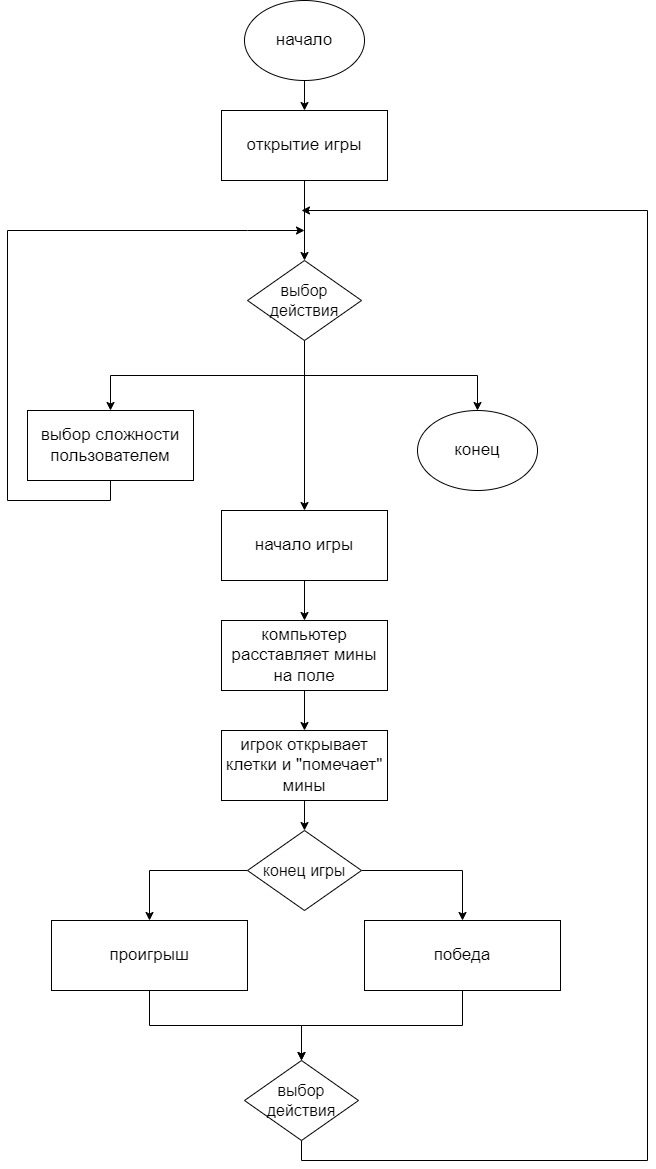

The diagram above was exported from draw.io. Its source (the exported page's mxGraphModel, read from the mxfile embedded in the PNG):
<mxGraphModel dx="880" dy="542" grid="1" gridSize="10" guides="1" tooltips="1" connect="1" arrows="1" fold="1" page="1" pageScale="1" pageWidth="827" pageHeight="1169" math="0" shadow="0">
  <root>
    <mxCell id="WIyWlLk6GJQsqaUBKTNV-0" />
    <mxCell id="WIyWlLk6GJQsqaUBKTNV-1" parent="WIyWlLk6GJQsqaUBKTNV-0" />
    <mxCell id="XoK_gau2MEsAUCZI41HU-1" value="&lt;font style=&quot;font-size: 17px;&quot;&gt;начало&lt;/font&gt;" style="ellipse;whiteSpace=wrap;html=1;" vertex="1" parent="WIyWlLk6GJQsqaUBKTNV-1">
      <mxGeometry x="357" width="120" height="80" as="geometry" />
    </mxCell>
    <mxCell id="XoK_gau2MEsAUCZI41HU-35" style="edgeStyle=orthogonalEdgeStyle;rounded=0;orthogonalLoop=1;jettySize=auto;html=1;exitX=0.5;exitY=1;exitDx=0;exitDy=0;entryX=0.5;entryY=0;entryDx=0;entryDy=0;" edge="1" parent="WIyWlLk6GJQsqaUBKTNV-1" source="XoK_gau2MEsAUCZI41HU-3" target="XoK_gau2MEsAUCZI41HU-28">
      <mxGeometry relative="1" as="geometry" />
    </mxCell>
    <mxCell id="XoK_gau2MEsAUCZI41HU-36" style="edgeStyle=orthogonalEdgeStyle;rounded=0;orthogonalLoop=1;jettySize=auto;html=1;exitX=0.5;exitY=1;exitDx=0;exitDy=0;entryX=0.5;entryY=0;entryDx=0;entryDy=0;" edge="1" parent="WIyWlLk6GJQsqaUBKTNV-1" source="XoK_gau2MEsAUCZI41HU-3" target="XoK_gau2MEsAUCZI41HU-27">
      <mxGeometry relative="1" as="geometry" />
    </mxCell>
    <mxCell id="XoK_gau2MEsAUCZI41HU-37" style="edgeStyle=orthogonalEdgeStyle;rounded=0;orthogonalLoop=1;jettySize=auto;html=1;exitX=0.5;exitY=1;exitDx=0;exitDy=0;entryX=0.5;entryY=0;entryDx=0;entryDy=0;" edge="1" parent="WIyWlLk6GJQsqaUBKTNV-1" source="XoK_gau2MEsAUCZI41HU-3" target="XoK_gau2MEsAUCZI41HU-13">
      <mxGeometry relative="1" as="geometry" />
    </mxCell>
    <mxCell id="XoK_gau2MEsAUCZI41HU-3" value="&lt;font style=&quot;font-size: 16px;&quot;&gt;выбор действия&lt;/font&gt;" style="rhombus;whiteSpace=wrap;html=1;" vertex="1" parent="WIyWlLk6GJQsqaUBKTNV-1">
      <mxGeometry x="360" y="260" width="114" height="80" as="geometry" />
    </mxCell>
    <mxCell id="XoK_gau2MEsAUCZI41HU-13" value="&lt;font style=&quot;font-size: 17px;&quot;&gt;конец&lt;br&gt;&lt;/font&gt;" style="ellipse;whiteSpace=wrap;html=1;" vertex="1" parent="WIyWlLk6GJQsqaUBKTNV-1">
      <mxGeometry x="530" y="410" width="120" height="80" as="geometry" />
    </mxCell>
    <mxCell id="XoK_gau2MEsAUCZI41HU-40" style="edgeStyle=orthogonalEdgeStyle;rounded=0;orthogonalLoop=1;jettySize=auto;html=1;exitX=0.5;exitY=1;exitDx=0;exitDy=0;entryX=0.5;entryY=0;entryDx=0;entryDy=0;" edge="1" parent="WIyWlLk6GJQsqaUBKTNV-1" source="XoK_gau2MEsAUCZI41HU-16" target="XoK_gau2MEsAUCZI41HU-18">
      <mxGeometry relative="1" as="geometry" />
    </mxCell>
    <mxCell id="XoK_gau2MEsAUCZI41HU-16" value="&lt;span style=&quot;font-size: 17px;&quot;&gt;компьютер расставляет мины на поле&lt;/span&gt;" style="rounded=0;whiteSpace=wrap;html=1;" vertex="1" parent="WIyWlLk6GJQsqaUBKTNV-1">
      <mxGeometry x="334" y="620" width="166" height="70" as="geometry" />
    </mxCell>
    <mxCell id="XoK_gau2MEsAUCZI41HU-41" style="edgeStyle=orthogonalEdgeStyle;rounded=0;orthogonalLoop=1;jettySize=auto;html=1;exitX=0.5;exitY=1;exitDx=0;exitDy=0;entryX=0.5;entryY=0;entryDx=0;entryDy=0;" edge="1" parent="WIyWlLk6GJQsqaUBKTNV-1" source="XoK_gau2MEsAUCZI41HU-18" target="XoK_gau2MEsAUCZI41HU-19">
      <mxGeometry relative="1" as="geometry" />
    </mxCell>
    <mxCell id="XoK_gau2MEsAUCZI41HU-18" value="&lt;span style=&quot;font-size: 17px;&quot;&gt;игрок открывает клетки и &quot;помечает&quot; мины&lt;/span&gt;" style="rounded=0;whiteSpace=wrap;html=1;" vertex="1" parent="WIyWlLk6GJQsqaUBKTNV-1">
      <mxGeometry x="334" y="730" width="166" height="70" as="geometry" />
    </mxCell>
    <mxCell id="XoK_gau2MEsAUCZI41HU-42" style="edgeStyle=orthogonalEdgeStyle;rounded=0;orthogonalLoop=1;jettySize=auto;html=1;exitX=0;exitY=0.5;exitDx=0;exitDy=0;entryX=0.5;entryY=0;entryDx=0;entryDy=0;" edge="1" parent="WIyWlLk6GJQsqaUBKTNV-1" source="XoK_gau2MEsAUCZI41HU-19" target="XoK_gau2MEsAUCZI41HU-22">
      <mxGeometry relative="1" as="geometry" />
    </mxCell>
    <mxCell id="XoK_gau2MEsAUCZI41HU-43" style="edgeStyle=orthogonalEdgeStyle;rounded=0;orthogonalLoop=1;jettySize=auto;html=1;exitX=1;exitY=0.5;exitDx=0;exitDy=0;entryX=0.5;entryY=0;entryDx=0;entryDy=0;" edge="1" parent="WIyWlLk6GJQsqaUBKTNV-1" source="XoK_gau2MEsAUCZI41HU-19" target="XoK_gau2MEsAUCZI41HU-21">
      <mxGeometry relative="1" as="geometry" />
    </mxCell>
    <mxCell id="XoK_gau2MEsAUCZI41HU-19" value="&lt;font style=&quot;font-size: 16px;&quot;&gt;конец игры&lt;/font&gt;" style="rhombus;whiteSpace=wrap;html=1;" vertex="1" parent="WIyWlLk6GJQsqaUBKTNV-1">
      <mxGeometry x="360" y="830" width="114" height="80" as="geometry" />
    </mxCell>
    <mxCell id="XoK_gau2MEsAUCZI41HU-44" style="edgeStyle=orthogonalEdgeStyle;rounded=0;orthogonalLoop=1;jettySize=auto;html=1;exitX=0.5;exitY=1;exitDx=0;exitDy=0;entryX=0.5;entryY=0;entryDx=0;entryDy=0;" edge="1" parent="WIyWlLk6GJQsqaUBKTNV-1" source="XoK_gau2MEsAUCZI41HU-21" target="XoK_gau2MEsAUCZI41HU-25">
      <mxGeometry relative="1" as="geometry" />
    </mxCell>
    <mxCell id="XoK_gau2MEsAUCZI41HU-21" value="&lt;span style=&quot;font-size: 17px;&quot;&gt;победа&lt;/span&gt;" style="rounded=0;whiteSpace=wrap;html=1;" vertex="1" parent="WIyWlLk6GJQsqaUBKTNV-1">
      <mxGeometry x="477" y="920" width="196" height="70" as="geometry" />
    </mxCell>
    <mxCell id="XoK_gau2MEsAUCZI41HU-46" style="edgeStyle=orthogonalEdgeStyle;rounded=0;orthogonalLoop=1;jettySize=auto;html=1;exitX=0.5;exitY=1;exitDx=0;exitDy=0;entryX=0.5;entryY=0;entryDx=0;entryDy=0;" edge="1" parent="WIyWlLk6GJQsqaUBKTNV-1" source="XoK_gau2MEsAUCZI41HU-22" target="XoK_gau2MEsAUCZI41HU-25">
      <mxGeometry relative="1" as="geometry" />
    </mxCell>
    <mxCell id="XoK_gau2MEsAUCZI41HU-22" value="&lt;span style=&quot;font-size: 17px;&quot;&gt;проигрыш&lt;/span&gt;" style="rounded=0;whiteSpace=wrap;html=1;" vertex="1" parent="WIyWlLk6GJQsqaUBKTNV-1">
      <mxGeometry x="164" y="920" width="196" height="70" as="geometry" />
    </mxCell>
    <mxCell id="XoK_gau2MEsAUCZI41HU-25" value="&lt;font style=&quot;font-size: 16px;&quot;&gt;выбор действия&lt;/font&gt;" style="rhombus;whiteSpace=wrap;html=1;" vertex="1" parent="WIyWlLk6GJQsqaUBKTNV-1">
      <mxGeometry x="357" y="1060" width="114" height="80" as="geometry" />
    </mxCell>
    <mxCell id="XoK_gau2MEsAUCZI41HU-38" style="edgeStyle=orthogonalEdgeStyle;rounded=0;orthogonalLoop=1;jettySize=auto;html=1;exitX=0.5;exitY=1;exitDx=0;exitDy=0;" edge="1" parent="WIyWlLk6GJQsqaUBKTNV-1" source="XoK_gau2MEsAUCZI41HU-27">
      <mxGeometry relative="1" as="geometry">
        <mxPoint x="417" y="230" as="targetPoint" />
        <Array as="points">
          <mxPoint x="223" y="500" />
          <mxPoint x="120" y="500" />
          <mxPoint x="120" y="230" />
          <mxPoint x="360" y="230" />
        </Array>
      </mxGeometry>
    </mxCell>
    <mxCell id="XoK_gau2MEsAUCZI41HU-27" value="&lt;span style=&quot;font-size: 17px;&quot;&gt;выбор сложности пользователем&lt;/span&gt;" style="rounded=0;whiteSpace=wrap;html=1;" vertex="1" parent="WIyWlLk6GJQsqaUBKTNV-1">
      <mxGeometry x="140" y="410" width="166" height="70" as="geometry" />
    </mxCell>
    <mxCell id="XoK_gau2MEsAUCZI41HU-39" style="edgeStyle=orthogonalEdgeStyle;rounded=0;orthogonalLoop=1;jettySize=auto;html=1;exitX=0.5;exitY=1;exitDx=0;exitDy=0;entryX=0.5;entryY=0;entryDx=0;entryDy=0;" edge="1" parent="WIyWlLk6GJQsqaUBKTNV-1" source="XoK_gau2MEsAUCZI41HU-28" target="XoK_gau2MEsAUCZI41HU-16">
      <mxGeometry relative="1" as="geometry" />
    </mxCell>
    <mxCell id="XoK_gau2MEsAUCZI41HU-28" value="&lt;span style=&quot;font-size: 17px;&quot;&gt;начало игры&lt;/span&gt;" style="rounded=0;whiteSpace=wrap;html=1;" vertex="1" parent="WIyWlLk6GJQsqaUBKTNV-1">
      <mxGeometry x="334" y="510" width="166" height="70" as="geometry" />
    </mxCell>
    <mxCell id="XoK_gau2MEsAUCZI41HU-31" style="edgeStyle=orthogonalEdgeStyle;rounded=0;orthogonalLoop=1;jettySize=auto;html=1;exitX=0.5;exitY=1;exitDx=0;exitDy=0;entryX=0.5;entryY=0;entryDx=0;entryDy=0;" edge="1" parent="WIyWlLk6GJQsqaUBKTNV-1" source="XoK_gau2MEsAUCZI41HU-29" target="XoK_gau2MEsAUCZI41HU-3">
      <mxGeometry relative="1" as="geometry" />
    </mxCell>
    <mxCell id="XoK_gau2MEsAUCZI41HU-29" value="&lt;span style=&quot;font-size: 17px;&quot;&gt;открытие игры&lt;/span&gt;" style="rounded=0;whiteSpace=wrap;html=1;" vertex="1" parent="WIyWlLk6GJQsqaUBKTNV-1">
      <mxGeometry x="334" y="110" width="166" height="70" as="geometry" />
    </mxCell>
    <mxCell id="XoK_gau2MEsAUCZI41HU-30" value="" style="endArrow=classic;html=1;rounded=0;exitX=0.5;exitY=1;exitDx=0;exitDy=0;entryX=0.5;entryY=0;entryDx=0;entryDy=0;" edge="1" parent="WIyWlLk6GJQsqaUBKTNV-1" source="XoK_gau2MEsAUCZI41HU-1" target="XoK_gau2MEsAUCZI41HU-29">
      <mxGeometry width="50" height="50" relative="1" as="geometry">
        <mxPoint x="620" y="240" as="sourcePoint" />
        <mxPoint x="450" y="210" as="targetPoint" />
      </mxGeometry>
    </mxCell>
    <mxCell id="XoK_gau2MEsAUCZI41HU-47" value="" style="endArrow=classic;html=1;rounded=0;exitX=0.5;exitY=1;exitDx=0;exitDy=0;" edge="1" parent="WIyWlLk6GJQsqaUBKTNV-1" source="XoK_gau2MEsAUCZI41HU-25">
      <mxGeometry width="50" height="50" relative="1" as="geometry">
        <mxPoint x="540" y="1160" as="sourcePoint" />
        <mxPoint x="414" y="210" as="targetPoint" />
        <Array as="points">
          <mxPoint x="414" y="1160" />
          <mxPoint x="760" y="1160" />
          <mxPoint x="760" y="210" />
        </Array>
      </mxGeometry>
    </mxCell>
  </root>
</mxGraphModel>